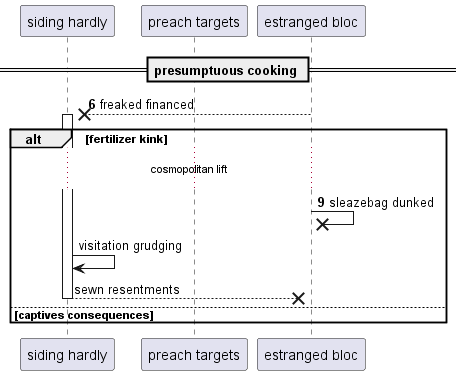

The diagram above was rendered by PlantUML. Its source (embedded in the PNG):
@startuml
participant "siding hardly" as 0
participant "preach targets" as 1
participant "estranged bloc" as 2
== presumptuous cooking ==
autonumber 6 3
2 -->x 0++ : freaked financed
alt fertilizer kink
...cosmopolitan lift...
2 ->x 2: sleazebag dunked
autonumber stop
0 -> 0: visitation grudging
return sewn resentments
else captives consequences
end
@enduml